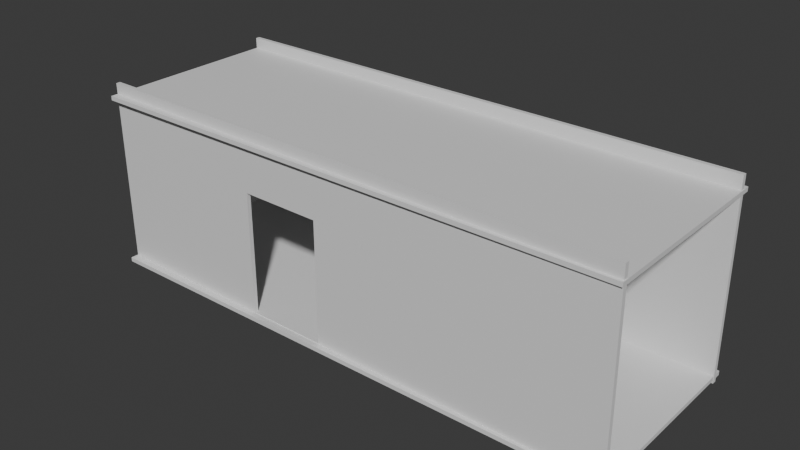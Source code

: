 # Source: proto_hallway.blend  (saved by Blender 4.5.88; exported with 4.5.12 LTS)
import bpy
from mathutils import Matrix  # noqa: F401  (used for matrix-valued properties, if any)

bpy.ops.wm.read_factory_settings(use_empty=True)
scene = bpy.context.scene
scene.name = 'Scene'

# ---- collections
col_collection = bpy.data.collections.new('Collection'); scene.collection.children.link(col_collection)
col_boolean_cutters = bpy.data.collections.new('boolean_cutters'); scene.collection.children.link(col_boolean_cutters)
col_boolean_cutters.hide_render = True

# ---- materials (node trees are filled in below, after node groups)
mat_material = bpy.data.materials.new('Material')
mat_material.alpha_threshold = 0.0
mat_material.roughness = 0.5
mat_material.line_color = (0.0, 0.0, 0.0, 1.0)
mat_material_001 = bpy.data.materials.new('Material.001')
mat_material_001.alpha_threshold = 0.0
mat_material_001.roughness = 0.5
mat_material_001.line_color = (0.0, 0.0, 0.0, 1.0)
mat_material_002 = bpy.data.materials.new('Material.002')
mat_material_002.alpha_threshold = 0.0
mat_material_002.roughness = 0.5
mat_material_002.line_color = (0.0, 0.0, 0.0, 1.0)
mat_material_003 = bpy.data.materials.new('Material.003')
mat_material_003.alpha_threshold = 0.0
mat_material_003.roughness = 0.5
mat_material_003.line_color = (0.0, 0.0, 0.0, 1.0)

# ---- material node trees
mat_material.use_nodes = True; mat_material.node_tree.nodes.clear()
_N = mat_material.node_tree.nodes; _L = mat_material.node_tree.links
n0 = _N.new('ShaderNodeOutputMaterial'); n0.name = 'Material Output'; n0.location = (300, 300)
n1 = _N.new('ShaderNodeBsdfPrincipled'); n1.name = 'Principled BSDF'; n1.location = (10, 300)
n1.inputs[3].default_value = 1.45
_L.new(n1.outputs[0], n0.inputs[0])
n0.is_active_output = True
mat_material_001.use_nodes = True; mat_material_001.node_tree.nodes.clear()
_N = mat_material_001.node_tree.nodes; _L = mat_material_001.node_tree.links
n0 = _N.new('ShaderNodeOutputMaterial'); n0.name = 'Material Output'; n0.location = (300, 300)
n1 = _N.new('ShaderNodeBsdfPrincipled'); n1.name = 'Principled BSDF'; n1.location = (10, 300)
n1.inputs[3].default_value = 1.45
_L.new(n1.outputs[0], n0.inputs[0])
n0.is_active_output = True
mat_material_002.use_nodes = True; mat_material_002.node_tree.nodes.clear()
_N = mat_material_002.node_tree.nodes; _L = mat_material_002.node_tree.links
n0 = _N.new('ShaderNodeOutputMaterial'); n0.name = 'Material Output'; n0.location = (300, 300)
n1 = _N.new('ShaderNodeBsdfPrincipled'); n1.name = 'Principled BSDF'; n1.location = (10, 300)
n1.inputs[3].default_value = 1.45
_L.new(n1.outputs[0], n0.inputs[0])
n0.is_active_output = True
mat_material_003.use_nodes = True; mat_material_003.node_tree.nodes.clear()
_N = mat_material_003.node_tree.nodes; _L = mat_material_003.node_tree.links
n0 = _N.new('ShaderNodeOutputMaterial'); n0.name = 'Material Output'; n0.location = (300, 300)
n1 = _N.new('ShaderNodeBsdfPrincipled'); n1.name = 'Principled BSDF'; n1.location = (10, 300)
n1.inputs[3].default_value = 1.45
_L.new(n1.outputs[0], n0.inputs[0])
n0.is_active_output = True

# ---- world
world_world = bpy.data.worlds.new('World'); scene.world = world_world
world_world.use_nodes = True; world_world.node_tree.nodes.clear()
_N = world_world.node_tree.nodes; _L = world_world.node_tree.links
n0 = _N.new('ShaderNodeOutputWorld'); n0.name = 'World Output'; n0.location = (300, 300)
n1 = _N.new('ShaderNodeBackground'); n1.name = 'Background'; n1.location = (10, 300)
n1.inputs[0].default_value = (0.05088, 0.05088, 0.05088, 1.0)
_L.new(n1.outputs[0], n0.inputs[0])
n0.is_active_output = True
world_world.color = (0.05088, 0.05088, 0.05088)
world_world.sun_shadow_jitter_overblur = 0.0

# ---- meshes
me_cube = bpy.data.meshes.new('Cube')
me_cube.from_pydata([(20.11, 4.82, 0.05774), (20.11, 4.82, -0.2586), (20.11, -9.662, 0.05774), (20.11, -9.662, -0.2586), (-20.63, 4.82, 0.05774), (-20.63, 4.82, -0.2488), (-20.63, -9.662, 0.05774), (-20.63, -9.662, -0.2586)], [], [(0, 4, 6, 2), (3, 2, 6, 7), (7, 6, 4, 5), (5, 1, 3, 7), (1, 0, 2, 3), (5, 4, 0, 1)])
_uv = me_cube.uv_layers.new(name='UVMap')
_uv.uv.foreach_set('vector', [0.625, 0.5, 0.875, 0.5, 0.875, 0.75, 0.625, 0.75, 0.375, 0.75, 0.625, 0.75, 0.625, 1.0, 0.375, 1.0, 0.375, 0.0, 0.625, 0.0, 0.625, 0.25, 0.375, 0.25, 0.125, 0.5, 0.375, 0.5, 0.375, 0.75, 0.125, 0.75, 0.375, 0.5, 0.625, 0.5, 0.625, 0.75, 0.375, 0.75, 0.375, 0.25, 0.625, 0.25, 0.625, 0.5, 0.375, 0.5])
me_cube.materials.append(mat_material)
me_cube.use_mirror_vertex_groups = False
me_cube.update()
me_cube_001 = bpy.data.meshes.new('Cube.001')
me_cube_001.from_pydata([(20.11, 4.82, 0.05774), (20.11, 4.82, -0.2586), (20.11, -9.662, 0.05774), (20.11, -9.662, -0.2586), (-20.63, 4.602, 0.05791), (-20.63, 4.602, -0.2487), (-20.63, -9.662, 0.05774), (-20.63, -9.662, -0.2586)], [], [(0, 4, 6, 2), (3, 2, 6, 7), (7, 6, 4, 5), (5, 1, 3, 7), (1, 0, 2, 3), (5, 4, 0, 1)])
_uv = me_cube_001.uv_layers.new(name='UVMap')
_uv.uv.foreach_set('vector', [0.625, 0.5, 0.875, 0.5, 0.875, 0.75, 0.625, 0.75, 0.375, 0.75, 0.625, 0.75, 0.625, 1.0, 0.375, 1.0, 0.375, 0.0, 0.625, 0.0, 0.625, 0.25, 0.375, 0.25, 0.125, 0.5, 0.375, 0.5, 0.375, 0.75, 0.125, 0.75, 0.375, 0.5, 0.625, 0.5, 0.625, 0.75, 0.375, 0.75, 0.375, 0.25, 0.625, 0.25, 0.625, 0.5, 0.375, 0.5])
me_cube_001.materials.append(mat_material_001)
me_cube_001.use_mirror_vertex_groups = False
me_cube_001.update()
me_cube_003 = bpy.data.meshes.new('Cube.003')
me_cube_003.from_pydata([(20.11, 4.82, 0.05774), (20.11, 4.82, -0.2586), (20.11, -9.662, 0.05774), (20.11, -9.662, -0.2586), (-20.63, 4.602, 0.05791), (-20.63, 4.602, -0.2487), (-20.63, -9.662, 0.05774), (-20.63, -9.662, -0.2586)], [], [(0, 4, 6, 2), (3, 2, 6, 7), (7, 6, 4, 5), (5, 1, 3, 7), (1, 0, 2, 3), (5, 4, 0, 1)])
_uv = me_cube_003.uv_layers.new(name='UVMap')
_uv.uv.foreach_set('vector', [0.625, 0.5, 0.875, 0.5, 0.875, 0.75, 0.625, 0.75, 0.375, 0.75, 0.625, 0.75, 0.625, 1.0, 0.375, 1.0, 0.375, 0.0, 0.625, 0.0, 0.625, 0.25, 0.375, 0.25, 0.125, 0.5, 0.375, 0.5, 0.375, 0.75, 0.125, 0.75, 0.375, 0.5, 0.625, 0.5, 0.625, 0.75, 0.375, 0.75, 0.375, 0.25, 0.625, 0.25, 0.625, 0.5, 0.375, 0.5])
me_cube_003.materials.append(mat_material_002)
me_cube_003.use_mirror_vertex_groups = False
me_cube_003.update()
me_cube_004 = bpy.data.meshes.new('Cube.004')
me_cube_004.from_pydata([(20.11, 4.82, 0.05774), (20.11, 4.82, -0.2586), (20.11, -9.662, 0.05774), (20.11, -9.662, -0.2586), (-20.63, 4.82, 0.05774), (-20.63, 4.82, -0.2488), (-20.63, -9.662, 0.05774), (-20.63, -9.662, -0.2586)], [], [(0, 4, 6, 2), (3, 2, 6, 7), (7, 6, 4, 5), (5, 1, 3, 7), (1, 0, 2, 3), (5, 4, 0, 1)])
_uv = me_cube_004.uv_layers.new(name='UVMap')
_uv.uv.foreach_set('vector', [0.625, 0.5, 0.875, 0.5, 0.875, 0.75, 0.625, 0.75, 0.375, 0.75, 0.625, 0.75, 0.625, 1.0, 0.375, 1.0, 0.375, 0.0, 0.625, 0.0, 0.625, 0.25, 0.375, 0.25, 0.125, 0.5, 0.375, 0.5, 0.375, 0.75, 0.125, 0.75, 0.375, 0.5, 0.625, 0.5, 0.625, 0.75, 0.375, 0.75, 0.375, 0.25, 0.625, 0.25, 0.625, 0.5, 0.375, 0.5])
me_cube_004.materials.append(mat_material_003)
me_cube_004.use_mirror_vertex_groups = False
me_cube_004.update()
me_cube_005 = bpy.data.meshes.new('Cube.005')
me_cube_005.from_pydata([(-5.443, -1.0, -1.0), (-5.443, -1.0, 8.646), (-5.443, 1.0, -1.0), (-5.443, 1.0, 8.646), (1.0, -1.0, -1.0), (1.0, -1.0, 8.646), (1.0, 1.0, -1.0), (1.0, 1.0, 8.646)], [], [(0, 1, 3, 2), (2, 3, 7, 6), (6, 7, 5, 4), (4, 5, 1, 0), (2, 6, 4, 0), (7, 3, 1, 5)])
_uv = me_cube_005.uv_layers.new(name='UVMap')
_uv.uv.foreach_set('vector', [0.375, 0.0, 0.625, 0.0, 0.625, 0.25, 0.375, 0.25, 0.375, 0.25, 0.625, 0.25, 0.625, 0.5, 0.375, 0.5, 0.375, 0.5, 0.625, 0.5, 0.625, 0.75, 0.375, 0.75, 0.375, 0.75, 0.625, 0.75, 0.625, 1.0, 0.375, 1.0, 0.125, 0.5, 0.375, 0.5, 0.375, 0.75, 0.125, 0.75, 0.625, 0.5, 0.875, 0.5, 0.875, 0.75, 0.625, 0.75])
me_cube_005.update()

# ---- objects
ob_cube = bpy.data.objects.new('Cube', me_cube)
ob_cube_001 = bpy.data.objects.new('Cube.001', me_cube_001)
ob_cube_002 = bpy.data.objects.new('Cube.002', me_cube_003)
ob_cube_003 = bpy.data.objects.new('Cube.003', me_cube_004)
ob_cube_004 = bpy.data.objects.new('Cube.004', me_cube_005)

# ---- transforms, parenting, visibility, modifiers, constraints
ob_cube.location = (0.0, 5.062, 0.0)
ob_cube.scale = (1.364, 1.364, 1.364)
ob_cube.lock_rotations_4d = False
ob_cube.empty_display_type = 'ARROWS'
ob_cube.lineart.crease_threshold = 0.0
ob_cube_001.location = (0.0, 11.18, 5.754)
ob_cube_001.rotation_euler = (-1.57, -0.005405, -0.01)
ob_cube_001.scale = (1.364, 1.364, 1.364)
ob_cube_001.lock_rotations_4d = False
ob_cube_001.empty_display_type = 'ARROWS'
ob_cube_001.lineart.crease_threshold = 0.0
ob_cube_002.location = (0.0, -7.236, 5.754)
ob_cube_002.rotation_euler = (-1.57, -0.005405, -0.01)
ob_cube_002.scale = (1.364, 1.364, 1.364)
ob_cube_002.lock_rotations_4d = False
ob_cube_002.empty_display_type = 'ARROWS'
ob_cube_002.lineart.crease_threshold = 0.0
_m = ob_cube_002.modifiers.new('boolean_Cube.004', 'BOOLEAN')
_m.object = ob_cube_004
_m.solver = 'FAST'
ob_cube_003.location = (0.0, 5.062, 17.64)
ob_cube_003.scale = (1.364, 1.364, 1.364)
ob_cube_003.lock_rotations_4d = False
ob_cube_003.empty_display_type = 'ARROWS'
ob_cube_003.lineart.crease_threshold = 0.0
ob_cube_004.parent = ob_cube_002
ob_cube_004.matrix_parent_inverse = Matrix(((0.7329, -0.00733, 0.003962, -0.07584), (0.003967, 0.0005249, -0.733, 4.221), (0.007327, 0.733, 0.0005645, 5.301), (-0.0, 0.0, -0.0, 1.0)))
ob_cube_004.location = (-3.472, -7.698, 1.449)
ob_cube_004.scale = (1.287, 1.287, 1.287)
ob_cube_004.hide_render = True
ob_cube_004.visible_camera = False
ob_cube_004.visible_diffuse = False
ob_cube_004.visible_glossy = False
ob_cube_004.visible_transmission = False
ob_cube_004.visible_volume_scatter = False
ob_cube_004.visible_shadow = False
ob_cube_004.display_type = 'BOUNDS'
ob_cube_004.lineart.usage = 'EXCLUDE'

# ---- collection membership
col_collection.objects.link(ob_cube)
col_collection.objects.link(ob_cube_001)
col_collection.objects.link(ob_cube_002)
col_collection.objects.link(ob_cube_003)
col_collection.objects.link(ob_cube_004)
col_boolean_cutters.objects.link(ob_cube_004)

# ---- scene / render settings (as saved in the file)
scene.frame_start = 1; scene.frame_end = 250; scene.frame_set(1)
scene.render.engine = 'BLENDER_EEVEE_NEXT'
bpy.context.view_layer.update()

# ---- added for rendering (the .blend has no active camera and no usable light): camera, sun
cam_auto = bpy.data.cameras.new('AutoCamera')
cam_auto.lens = 50.0
cam_auto.sensor_width = 36.0
cam_auto.clip_end = 1013.27
ob_auto_camera = bpy.data.objects.new('AutoCamera', cam_auto)
scene.collection.objects.link(ob_auto_camera)
ob_auto_camera.location = (57.3673, -67.5243, 55.2436)
ob_auto_camera.rotation_euler = (1.09748, -7.21219e-08, 0.694738)
scene.camera = ob_auto_camera
light_auto_sun = bpy.data.lights.new('AutoSun', 'SUN')
light_auto_sun.energy = 3.0
light_auto_sun.angle = 0.0523599
ob_auto_sun = bpy.data.objects.new('AutoSun', light_auto_sun)
scene.collection.objects.link(ob_auto_sun)
ob_auto_sun.rotation_euler = (0.872665, 0.174533, 0.523599)
bpy.context.view_layer.update()
